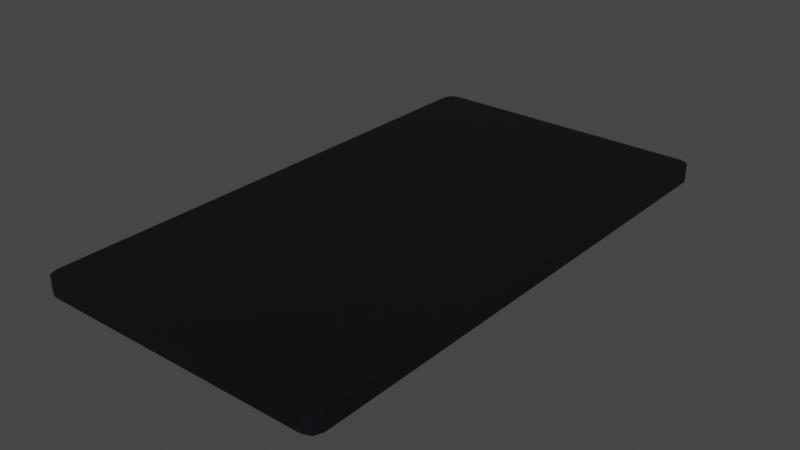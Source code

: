 # Source: Smartphone1.blend  (saved by Blender 3.2.14; exported with 4.5.12 LTS)
import bpy
from mathutils import Matrix  # noqa: F401  (used for matrix-valued properties, if any)

bpy.ops.wm.read_factory_settings(use_empty=True)
scene = bpy.context.scene
scene.name = 'Scene'

# ---- collections
col_collection = bpy.data.collections.new('Collection'); scene.collection.children.link(col_collection)

# ---- materials (node trees are filled in below, after node groups)
mat_screen1smartphone1 = bpy.data.materials.new('Screen1Smartphone1')
mat_screen1smartphone1.use_transparent_shadow = False

# ---- material node trees
mat_screen1smartphone1.use_nodes = True; mat_screen1smartphone1.node_tree.nodes.clear()
_N = mat_screen1smartphone1.node_tree.nodes; _L = mat_screen1smartphone1.node_tree.links
n0 = _N.new('ShaderNodeBsdfPrincipled'); n0.name = 'Principled BSDF'; n0.location = (10, 300)
n0.distribution = 'GGX'
n0.subsurface_method = 'RANDOM_WALK_SKIN'
n0.inputs[0].default_value = (0.0003035, 0.001518, 0.003347, 1.0)
n0.inputs[3].default_value = 1.45
n0.inputs[27].default_value = (0.0, 0.0, 0.0, 1.0)
n0.inputs[28].default_value = 1.0
n1 = _N.new('ShaderNodeOutputMaterial'); n1.name = 'Material Output'; n1.location = (300, 300)
_L.new(n0.outputs[0], n1.inputs[0])
n1.is_active_output = True

# ---- world
world_world = bpy.data.worlds.new('World'); scene.world = world_world
world_world.use_nodes = True; world_world.node_tree.nodes.clear()
_N = world_world.node_tree.nodes; _L = world_world.node_tree.links
n0 = _N.new('ShaderNodeOutputWorld'); n0.name = 'World Output'; n0.location = (300, 300)
n1 = _N.new('ShaderNodeBackground'); n1.name = 'Background'; n1.location = (10, 300)
n1.inputs[0].default_value = (0.05088, 0.05088, 0.05088, 1.0)
_L.new(n1.outputs[0], n0.inputs[0])
n0.is_active_output = True
world_world.color = (0.05088, 0.05088, 0.05088)
world_world.use_sun_shadow = False
world_world.sun_shadow_jitter_overblur = 0.0

# ---- meshes
me_cube = bpy.data.meshes.new('Cube')
me_cube.from_pydata([(-0.08377, -0.1557, -0.0009846), (-0.08834, -0.1511, -0.0009846), (-0.087, -0.1544, -0.0009846), (-0.08293, -0.1501, 0.005917), (-0.0827, -0.1503, 0.005917), (-0.08286, -0.1502, 0.005917), (-0.08834, 0.06036, -0.0009846), (-0.08377, 0.06492, -0.0009846), (-0.087, 0.06359, -0.0009846), (-0.0827, 0.05951, 0.005917), (-0.08293, 0.05928, 0.005917), (-0.08286, 0.05944, 0.005917), (0.03415, -0.1511, -0.0009846), (0.02959, -0.1557, -0.0009846), (0.03282, -0.1544, -0.0009846), (0.02851, -0.1503, 0.005917), (0.02874, -0.1501, 0.005917), (0.02867, -0.1502, 0.005917), (0.02959, 0.06492, -0.0009846), (0.03415, 0.06036, -0.0009846), (0.03282, 0.06359, -0.0009846), (0.02874, 0.05928, 0.005917), (0.02851, 0.05951, 0.005917), (0.02867, 0.05944, 0.005917), (-0.08377, -0.1557, 0.005917), (-0.087, -0.1544, 0.005917), (-0.08834, -0.1511, 0.005917), (-0.087, 0.06359, 0.005917), (-0.08377, 0.06492, 0.005917), (-0.08834, 0.06036, 0.005917), (0.03282, 0.06359, 0.005917), (0.03415, 0.06036, 0.005917), (0.02959, 0.06492, 0.005917), (0.03282, -0.1544, 0.005917), (0.02959, -0.1557, 0.005917), (0.03415, -0.1511, 0.005917), (0.01355, 0.05167, -0.003745), (0.01355, 0.05329, 0.001776), (0.02042, 0.0477, -0.003745), (0.02183, 0.04851, 0.001776), (0.02042, 0.03976, -0.003745), (0.02183, 0.03895, 0.001776), (0.01355, 0.0358, -0.003745), (0.01355, 0.03417, 0.001776), (0.006675, 0.03976, -0.003745), (0.005266, 0.03895, 0.001776), (0.006675, 0.0477, -0.003745), (0.005266, 0.04851, 0.001776), (0.01355, 0.05329, -0.003745), (0.02183, 0.04851, -0.003745), (0.02183, 0.03895, -0.003745), (0.01355, 0.03417, -0.003745), (0.005266, 0.03895, -0.003745), (0.005266, 0.04851, -0.003745), (0.01355, 0.05167, -0.001519), (0.02042, 0.0477, -0.001519), (0.02042, 0.03976, -0.001519), (0.01355, 0.0358, -0.001519), (0.006675, 0.03976, -0.001519), (0.006675, 0.0477, -0.001519), (0.01355, 0.03063, -0.003745), (0.01355, 0.03226, 0.001776), (0.02042, 0.02666, -0.003745), (0.02183, 0.02748, 0.001776), (0.02042, 0.01873, -0.003745), (0.02183, 0.01791, 0.001776), (0.01355, 0.01476, -0.003745), (0.01355, 0.01313, 0.001776), (0.006675, 0.01873, -0.003745), (0.005266, 0.01791, 0.001776), (0.006675, 0.02666, -0.003745), (0.005266, 0.02748, 0.001776), (0.01355, 0.03226, -0.003745), (0.02183, 0.02748, -0.003745), (0.02183, 0.01791, -0.003745), (0.01355, 0.01313, -0.003745), (0.005266, 0.01791, -0.003745), (0.005266, 0.02748, -0.003745), (0.01355, 0.03063, -0.001519), (0.02042, 0.02666, -0.001519), (0.02042, 0.01873, -0.001519), (0.01355, 0.01476, -0.001519), (0.006675, 0.01873, -0.001519), (0.006675, 0.02666, -0.001519), (0.01355, 0.009594, -0.003745), (0.01355, 0.01122, 0.001776), (0.02042, 0.005626, -0.003745), (0.02183, 0.00644, 0.001776), (0.02042, -0.002308, -0.003745), (0.02183, -0.003122, 0.001776), (0.01355, -0.006275, -0.003745), (0.01355, -0.007903, 0.001776), (0.006675, -0.002308, -0.003745), (0.005266, -0.003122, 0.001776), (0.006675, 0.005626, -0.003745), (0.005266, 0.00644, 0.001776), (0.01355, 0.01122, -0.003745), (0.02183, 0.00644, -0.003745), (0.02183, -0.003122, -0.003745), (0.01355, -0.007903, -0.003745), (0.005266, -0.003122, -0.003745), (0.005266, 0.00644, -0.003745), (0.01355, 0.009594, -0.001519), (0.02042, 0.005626, -0.001519), (0.02042, -0.002308, -0.001519), (0.01355, -0.006275, -0.001519), (0.006675, -0.002308, -0.001519), (0.006675, 0.005626, -0.001519)], [], [(13, 34, 24, 0), (19, 31, 35, 12), (21, 23, 22, 9, 11, 10, 3, 5, 4, 15, 17, 16), (1, 26, 29, 6), (7, 28, 32, 18), (0, 24, 25, 2), (2, 25, 26, 1), (28, 7, 8, 27), (27, 8, 6, 29), (31, 19, 20, 30), (30, 20, 18, 32), (34, 13, 14, 33), (33, 14, 12, 35), (6, 8, 7, 18, 20, 19, 12, 14, 13, 0, 2, 1), (4, 5, 25, 24), (5, 3, 26, 25), (11, 9, 28, 27), (10, 11, 27, 29), (23, 21, 31, 30), (22, 23, 30, 32), (17, 15, 34, 33), (16, 17, 33, 35), (3, 10, 29, 26), (15, 4, 24, 34), (21, 16, 35, 31), (9, 22, 32, 28), (48, 37, 39, 49), (49, 39, 41, 50), (50, 41, 43, 51), (51, 43, 45, 52), (39, 37, 47, 45, 43, 41), (52, 45, 47, 53), (53, 47, 37, 48), (44, 46, 59, 58), (38, 36, 48, 49), (40, 38, 49, 50), (42, 40, 50, 51), (44, 42, 51, 52), (46, 44, 52, 53), (36, 46, 53, 48), (54, 55, 56, 57, 58, 59), (40, 42, 57, 56), (36, 38, 55, 54), (46, 36, 54, 59), (42, 44, 58, 57), (38, 40, 56, 55), (72, 61, 63, 73), (73, 63, 65, 74), (74, 65, 67, 75), (75, 67, 69, 76), (63, 61, 71, 69, 67, 65), (76, 69, 71, 77), (77, 71, 61, 72), (68, 70, 83, 82), (62, 60, 72, 73), (64, 62, 73, 74), (66, 64, 74, 75), (68, 66, 75, 76), (70, 68, 76, 77), (60, 70, 77, 72), (78, 79, 80, 81, 82, 83), (64, 66, 81, 80), (60, 62, 79, 78), (70, 60, 78, 83), (66, 68, 82, 81), (62, 64, 80, 79), (96, 85, 87, 97), (97, 87, 89, 98), (98, 89, 91, 99), (99, 91, 93, 100), (87, 85, 95, 93, 91, 89), (100, 93, 95, 101), (101, 95, 85, 96), (92, 94, 107, 106), (86, 84, 96, 97), (88, 86, 97, 98), (90, 88, 98, 99), (92, 90, 99, 100), (94, 92, 100, 101), (84, 94, 101, 96), (102, 103, 104, 105, 106, 107), (88, 90, 105, 104), (84, 86, 103, 102), (94, 84, 102, 107), (90, 92, 106, 105), (86, 88, 104, 103)])
_uv = me_cube.uv_layers.new(name='UVMap')
_uv.uv.foreach_set('vector', [0.375, 0.7593, 0.625, 0.7593, 0.625, 0.9907, 0.375, 0.9907, 0.375, 0.5052, 0.625, 0.5052, 0.625, 0.7448, 0.375, 0.7448, 0.636, 0.5064, 0.6362, 0.5062, 0.6365, 0.5061, 0.8635, 0.5061, 0.8638, 0.5062, 0.864, 0.5064, 0.864, 0.7436, 0.8638, 0.7438, 0.8635, 0.7439, 0.6365, 0.7439, 0.6362, 0.7438, 0.636, 0.7436, 0.375, 0.005176, 0.625, 0.005176, 0.625, 0.2448, 0.375, 0.2448, 0.375, 0.2593, 0.625, 0.2593, 0.625, 0.4907, 0.375, 0.4907, 0.375, 0.9907, 0.625, 0.9907, 0.625, 1.0, 0.375, 1.0, 0.375, 0.0, 0.625, 0.0, 0.625, 0.005176, 0.375, 0.005176, 0.625, 0.2593, 0.375, 0.2593, 0.375, 0.25, 0.625, 0.25, 0.625, 0.25, 0.375, 0.25, 0.375, 0.2448, 0.625, 0.2448, 0.625, 0.5052, 0.375, 0.5052, 0.375, 0.5, 0.625, 0.5, 0.625, 0.5, 0.375, 0.5, 0.375, 0.4907, 0.625, 0.4907, 0.625, 0.7593, 0.375, 0.7593, 0.375, 0.75, 0.625, 0.75, 0.625, 0.75, 0.375, 0.75, 0.375, 0.7448, 0.625, 0.7448, 0.125, 0.5052, 0.1277, 0.5015, 0.1343, 0.5, 0.3657, 0.5, 0.3723, 0.5015, 0.375, 0.5052, 0.375, 0.7448, 0.3723, 0.7485, 0.3657, 0.75, 0.1343, 0.75, 0.1277, 0.7485, 0.125, 0.7448, 0.8635, 0.7439, 0.8638, 0.7438, 0.8723, 0.7485, 0.8657, 0.75, 0.8638, 0.7438, 0.864, 0.7436, 0.875, 0.7448, 0.8723, 0.7485, 0.8638, 0.5062, 0.8635, 0.5061, 0.8657, 0.5, 0.8723, 0.5015, 0.864, 0.5064, 0.8638, 0.5062, 0.8723, 0.5015, 0.875, 0.5052, 0.6362, 0.5062, 0.636, 0.5064, 0.625, 0.5052, 0.6277, 0.5015, 0.6365, 0.5061, 0.6362, 0.5062, 0.6277, 0.5015, 0.6343, 0.5, 0.6362, 0.7438, 0.6365, 0.7439, 0.6343, 0.75, 0.6277, 0.7485, 0.636, 0.7436, 0.6362, 0.7438, 0.6277, 0.7485, 0.625, 0.7448, 0.864, 0.7436, 0.864, 0.5064, 0.875, 0.5052, 0.875, 0.7448, 0.6365, 0.7439, 0.8635, 0.7439, 0.8657, 0.75, 0.6343, 0.75, 0.636, 0.5064, 0.636, 0.7436, 0.625, 0.7448, 0.625, 0.5052, 0.8635, 0.5061, 0.6365, 0.5061, 0.6343, 0.5, 0.8657, 0.5, 1.0, 0.5, 1.0, 1.0, 0.8333, 1.0, 0.8333, 0.5, 0.8333, 0.5, 0.8333, 1.0, 0.6667, 1.0, 0.6667, 0.5, 0.6667, 0.5, 0.6667, 1.0, 0.5, 1.0, 0.5, 0.5, 0.5, 0.5, 0.5, 1.0, 0.3333, 1.0, 0.3333, 0.5, 0.4578, 0.37, 0.25, 0.49, 0.04215, 0.37, 0.04215, 0.13, 0.25, 0.01, 0.4578, 0.13, 0.3333, 0.5, 0.3333, 1.0, 0.1667, 1.0, 0.1667, 0.5, 0.1667, 0.5, 0.1667, 1.0, -8.941e-08, 1.0, -8.941e-08, 0.5, 0.5775, 0.1504, 0.5775, 0.3496, 0.5775, 0.3496, 0.5775, 0.1504, 0.9225, 0.3496, 0.75, 0.4492, 0.75, 0.49, 0.9578, 0.37, 0.9225, 0.1504, 0.9225, 0.3496, 0.9578, 0.37, 0.9578, 0.13, 0.75, 0.05084, 0.9225, 0.1504, 0.9578, 0.13, 0.75, 0.01, 0.5775, 0.1504, 0.75, 0.05084, 0.75, 0.01, 0.5422, 0.13, 0.5775, 0.3496, 0.5775, 0.1504, 0.5422, 0.13, 0.5422, 0.37, 0.75, 0.4492, 0.5775, 0.3496, 0.5422, 0.37, 0.75, 0.49, 0.75, 0.4492, 0.9225, 0.3496, 0.9225, 0.1504, 0.75, 0.05084, 0.5775, 0.1504, 0.5775, 0.3496, 0.9225, 0.1504, 0.75, 0.05084, 0.75, 0.05084, 0.9225, 0.1504, 0.75, 0.4492, 0.9225, 0.3496, 0.9225, 0.3496, 0.75, 0.4492, 0.5775, 0.3496, 0.75, 0.4492, 0.75, 0.4492, 0.5775, 0.3496, 0.75, 0.05084, 0.5775, 0.1504, 0.5775, 0.1504, 0.75, 0.05084, 0.9225, 0.3496, 0.9225, 0.1504, 0.9225, 0.1504, 0.9225, 0.3496, 1.0, 0.5, 1.0, 1.0, 0.8333, 1.0, 0.8333, 0.5, 0.8333, 0.5, 0.8333, 1.0, 0.6667, 1.0, 0.6667, 0.5, 0.6667, 0.5, 0.6667, 1.0, 0.5, 1.0, 0.5, 0.5, 0.5, 0.5, 0.5, 1.0, 0.3333, 1.0, 0.3333, 0.5, 0.4578, 0.37, 0.25, 0.49, 0.04215, 0.37, 0.04215, 0.13, 0.25, 0.01, 0.4578, 0.13, 0.3333, 0.5, 0.3333, 1.0, 0.1667, 1.0, 0.1667, 0.5, 0.1667, 0.5, 0.1667, 1.0, -8.941e-08, 1.0, -8.941e-08, 0.5, 0.5775, 0.1504, 0.5775, 0.3496, 0.5775, 0.3496, 0.5775, 0.1504, 0.9225, 0.3496, 0.75, 0.4492, 0.75, 0.49, 0.9578, 0.37, 0.9225, 0.1504, 0.9225, 0.3496, 0.9578, 0.37, 0.9578, 0.13, 0.75, 0.05084, 0.9225, 0.1504, 0.9578, 0.13, 0.75, 0.01, 0.5775, 0.1504, 0.75, 0.05084, 0.75, 0.01, 0.5422, 0.13, 0.5775, 0.3496, 0.5775, 0.1504, 0.5422, 0.13, 0.5422, 0.37, 0.75, 0.4492, 0.5775, 0.3496, 0.5422, 0.37, 0.75, 0.49, 0.75, 0.4492, 0.9225, 0.3496, 0.9225, 0.1504, 0.75, 0.05084, 0.5775, 0.1504, 0.5775, 0.3496, 0.9225, 0.1504, 0.75, 0.05084, 0.75, 0.05084, 0.9225, 0.1504, 0.75, 0.4492, 0.9225, 0.3496, 0.9225, 0.3496, 0.75, 0.4492, 0.5775, 0.3496, 0.75, 0.4492, 0.75, 0.4492, 0.5775, 0.3496, 0.75, 0.05084, 0.5775, 0.1504, 0.5775, 0.1504, 0.75, 0.05084, 0.9225, 0.3496, 0.9225, 0.1504, 0.9225, 0.1504, 0.9225, 0.3496, 1.0, 0.5, 1.0, 1.0, 0.8333, 1.0, 0.8333, 0.5, 0.8333, 0.5, 0.8333, 1.0, 0.6667, 1.0, 0.6667, 0.5, 0.6667, 0.5, 0.6667, 1.0, 0.5, 1.0, 0.5, 0.5, 0.5, 0.5, 0.5, 1.0, 0.3333, 1.0, 0.3333, 0.5, 0.4578, 0.37, 0.25, 0.49, 0.04215, 0.37, 0.04215, 0.13, 0.25, 0.01, 0.4578, 0.13, 0.3333, 0.5, 0.3333, 1.0, 0.1667, 1.0, 0.1667, 0.5, 0.1667, 0.5, 0.1667, 1.0, -8.941e-08, 1.0, -8.941e-08, 0.5, 0.5775, 0.1504, 0.5775, 0.3496, 0.5775, 0.3496, 0.5775, 0.1504, 0.9225, 0.3496, 0.75, 0.4492, 0.75, 0.49, 0.9578, 0.37, 0.9225, 0.1504, 0.9225, 0.3496, 0.9578, 0.37, 0.9578, 0.13, 0.75, 0.05084, 0.9225, 0.1504, 0.9578, 0.13, 0.75, 0.01, 0.5775, 0.1504, 0.75, 0.05084, 0.75, 0.01, 0.5422, 0.13, 0.5775, 0.3496, 0.5775, 0.1504, 0.5422, 0.13, 0.5422, 0.37, 0.75, 0.4492, 0.5775, 0.3496, 0.5422, 0.37, 0.75, 0.49, 0.75, 0.4492, 0.9225, 0.3496, 0.9225, 0.1504, 0.75, 0.05084, 0.5775, 0.1504, 0.5775, 0.3496, 0.9225, 0.1504, 0.75, 0.05084, 0.75, 0.05084, 0.9225, 0.1504, 0.75, 0.4492, 0.9225, 0.3496, 0.9225, 0.3496, 0.75, 0.4492, 0.5775, 0.3496, 0.75, 0.4492, 0.75, 0.4492, 0.5775, 0.3496, 0.75, 0.05084, 0.5775, 0.1504, 0.5775, 0.1504, 0.75, 0.05084, 0.9225, 0.3496, 0.9225, 0.1504, 0.9225, 0.1504, 0.9225, 0.3496])
me_cube.materials.append(mat_screen1smartphone1)
me_cube.update()

# ---- objects
ob_smartphone1 = bpy.data.objects.new('Smartphone1', me_cube)

# ---- transforms, parenting, visibility, modifiers, constraints
ob_smartphone1.location = (1.337e-07, 1.653e-07, -1.448e-07)

# ---- collection membership
col_collection.objects.link(ob_smartphone1)

# ---- scene / render settings (as saved in the file)
scene.frame_start = 1; scene.frame_end = 250; scene.frame_set(89)
scene.render.engine = 'BLENDER_EEVEE_NEXT'
scene.cycles.sampling_pattern = 'TABULATED_SOBOL'
scene.cycles.use_light_tree = False
scene.view_settings.view_transform = 'Filmic'
bpy.context.view_layer.update()

# ---- added for rendering (the .blend has no active camera and no usable light): camera, sun
cam_auto = bpy.data.cameras.new('AutoCamera')
cam_auto.lens = 50.0
cam_auto.sensor_width = 36.0
cam_auto.clip_end = 1000.0
ob_auto_camera = bpy.data.objects.new('AutoCamera', cam_auto)
scene.collection.objects.link(ob_auto_camera)
ob_auto_camera.location = (0.20656, -0.325772, 0.188008)
ob_auto_camera.rotation_euler = (1.09748, -7.21219e-08, 0.694738)
scene.camera = ob_auto_camera
light_auto_sun = bpy.data.lights.new('AutoSun', 'SUN')
light_auto_sun.energy = 3.0
light_auto_sun.angle = 0.0523599
ob_auto_sun = bpy.data.objects.new('AutoSun', light_auto_sun)
scene.collection.objects.link(ob_auto_sun)
ob_auto_sun.rotation_euler = (0.872665, 0.174533, 0.523599)
bpy.context.view_layer.update()

